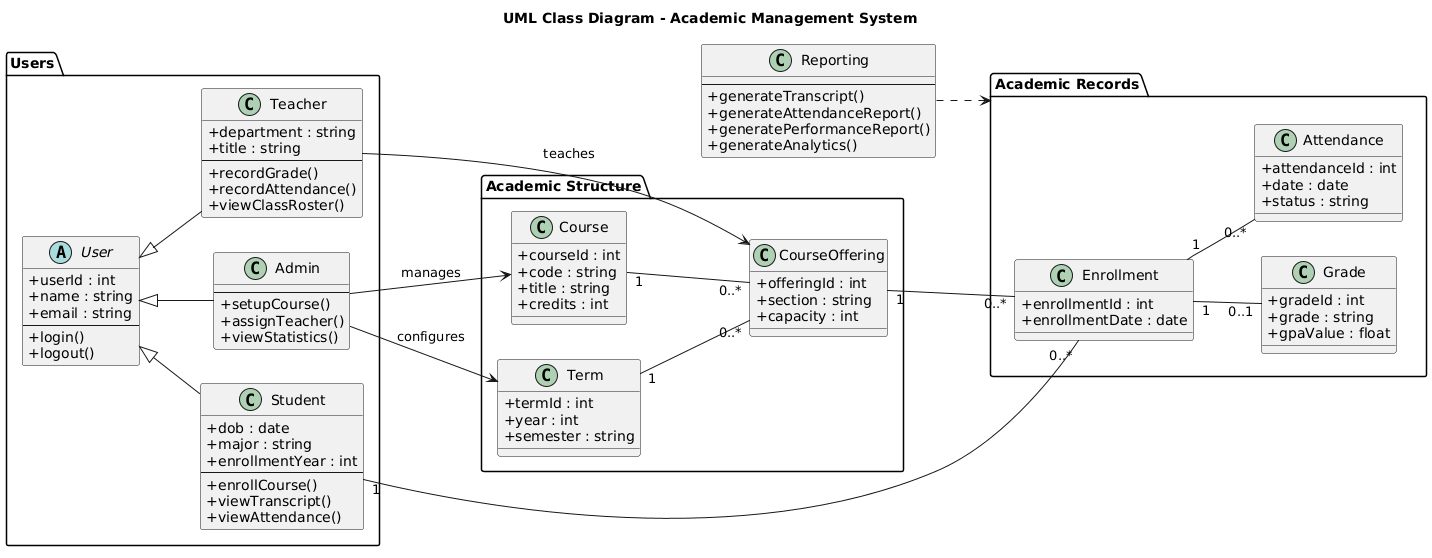

The diagram above was rendered by PlantUML. Its source (embedded in the PNG):
@startuml
title UML Class Diagram - Academic Management System
left to right direction
skinparam classAttributeIconSize 0

' ==== Users ====
package "Users" {
  abstract class User {
    + userId : int
    + name : string
    + email : string
    --
    + login()
    + logout()
  }

  class Student {
    + dob : date
    + major : string
    + enrollmentYear : int
    --
    + enrollCourse()
    + viewTranscript()
    + viewAttendance()
  }

  class Teacher {
    + department : string
    + title : string
    --
    + recordGrade()
    + recordAttendance()
    + viewClassRoster()
  }

  class Admin {
    --
    + setupCourse()
    + assignTeacher()
    + viewStatistics()
  }

  User <|-- Student
  User <|-- Teacher
  User <|-- Admin
}

' ==== Academic Structure ====
package "Academic Structure" {
  class Term {
    + termId : int
    + year : int
    + semester : string
  }

  class Course {
    + courseId : int
    + code : string
    + title : string
    + credits : int
  }

  class CourseOffering {
    + offeringId : int
    + section : string
    + capacity : int
  }

  Term "1" -- "0..*" CourseOffering
  Course "1" -- "0..*" CourseOffering
}

' ==== Academic Records ====
package "Academic Records" {
  class Enrollment {
    + enrollmentId : int
    + enrollmentDate : date
  }

  class Grade {
    + gradeId : int
    + grade : string
    + gpaValue : float
  }

  class Attendance {
    + attendanceId : int
    + date : date
    + status : string
  }

  Student "1" -- "0..*" Enrollment
  CourseOffering "1" -- "0..*" Enrollment
  Enrollment "1" -- "0..1" Grade
  Enrollment "1" -- "0..*" Attendance
}

' ==== Reporting ====
class Reporting {
  --
  + generateTranscript()
  + generateAttendanceReport()
  + generatePerformanceReport()
  + generateAnalytics()
}

' ==== Business Associations ====
Admin --> Course : manages
Admin --> Term : configures
Teacher --> CourseOffering : teaches

' ==== Simplified Reporting Dependency ====
Reporting ..> "Academic Records"
@enduml